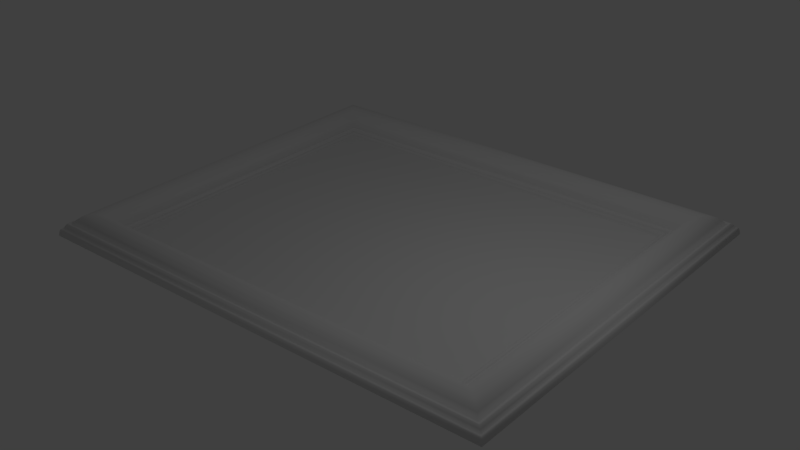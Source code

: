 # Source: frame.blend  (saved by Blender 2.78.0; exported with 4.5.12 LTS)
import bpy
from mathutils import Matrix  # noqa: F401  (used for matrix-valued properties, if any)

bpy.ops.wm.read_factory_settings(use_empty=True)
scene = bpy.context.scene
scene.name = 'Scene'

# ---- collections
col_collection_1 = bpy.data.collections.new('Collection 1'); scene.collection.children.link(col_collection_1)

# ---- materials (node trees are filled in below, after node groups)
mat_frame = bpy.data.materials.new('Frame')
mat_frame.alpha_threshold = 0.0
mat_frame.use_transparent_shadow = False
mat_frame.roughness = 0.5
mat_picture = bpy.data.materials.new('Picture')
mat_picture.alpha_threshold = 0.0
mat_picture.use_transparent_shadow = False
mat_picture.roughness = 0.5

# ---- material node trees

# ---- world
world_world = bpy.data.worlds.new('World'); scene.world = world_world
world_world.color = (0.05088, 0.05088, 0.05088)
world_world.use_sun_shadow = False
world_world.sun_shadow_jitter_overblur = 0.0
world_world.cycles.sampling_method = 'MANUAL'

# ---- lights
light_point = bpy.data.lights.new('Point', 'POINT')
light_point.transmission_factor = 0.0
light_point.energy = 100.0
light_point.shadow_buffer_clip_start = 0.5
light_point.shadow_soft_size = 0.1
light_point.shadow_maximum_resolution = 0.006
light_point.use_absolute_resolution = True

# ---- meshes
me_plane_002 = bpy.data.meshes.new('Plane.002')
me_plane_002.from_pydata([(-4.16, 3.313, 0.1139), (-4.071, 3.218, 0.05274), (-3.942, 3.079, 0.01135), (-3.973, 3.112, 0.0202), (-4.811, 4.013, 0.2229), (-4.934, 4.146, 0.1389), (-5.0, 4.217, 0.0), (-3.95, 3.087, 0.02565), (-3.958, 3.095, 0.02986), (-3.966, 3.104, 0.02999), (-3.993, 3.133, 0.05738), (-4.013, 3.154, 0.07559), (-4.032, 3.175, 0.07559), (-4.052, 3.197, 0.06817), (-4.084, 3.231, 0.08014), (-4.097, 3.245, 0.1042), (-4.109, 3.258, 0.1153), (-4.122, 3.272, 0.1218), (-4.134, 3.285, 0.1237), (-4.147, 3.299, 0.1221), (-4.232, 3.39, 0.2406), (-4.304, 3.468, 0.3207), (-4.377, 3.546, 0.3775), (-4.449, 3.624, 0.414), (-4.521, 3.702, 0.4241), (-4.594, 3.78, 0.408), (-4.666, 3.858, 0.3821), (-4.738, 3.935, 0.3224), (-4.841, 4.047, 0.239), (-4.872, 4.08, 0.2424), (-4.903, 4.113, 0.2017), (-4.953, 4.167, 0.1423), (-4.972, 4.188, 0.1293), (-4.989, 4.206, 0.07315), (4.075, 3.313, 0.1139), (3.978, 3.218, 0.05274), (3.836, 3.079, 0.01135), (3.87, 3.112, 0.0202), (4.791, 4.013, 0.2229), (4.926, 4.146, 0.1389), (4.999, 4.217, 0.0), (3.845, 3.087, 0.02565), (3.853, 3.095, 0.02986), (3.862, 3.104, 0.02999), (3.892, 3.133, 0.05738), (3.913, 3.154, 0.07559), (3.935, 3.175, 0.07559), (3.957, 3.197, 0.06817), (3.992, 3.231, 0.08014), (4.006, 3.245, 0.1042), (4.02, 3.258, 0.1153), (4.033, 3.272, 0.1218), (4.047, 3.285, 0.1237), (4.061, 3.299, 0.1221), (4.155, 3.39, 0.2406), (4.234, 3.468, 0.3207), (4.314, 3.546, 0.3775), (4.393, 3.624, 0.414), (4.473, 3.702, 0.4241), (4.552, 3.78, 0.408), (4.632, 3.858, 0.3821), (4.711, 3.935, 0.3224), (4.825, 4.047, 0.239), (4.859, 4.08, 0.2424), (4.893, 4.113, 0.2017), (4.948, 4.167, 0.1423), (4.969, 4.188, 0.1293), (4.988, 4.206, 0.07315), (-4.16, -3.348, 0.1139), (-4.071, -3.259, 0.05274), (-3.942, -3.129, 0.01135), (-3.973, -3.16, 0.0202), (-4.811, -4.004, 0.2229), (-4.934, -4.128, 0.1389), (-5.0, -4.195, 0.0), (-3.95, -3.137, 0.02565), (-3.958, -3.144, 0.02986), (-3.966, -3.152, 0.02999), (-3.993, -3.18, 0.05738), (-4.013, -3.2, 0.07559), (-4.032, -3.219, 0.07559), (-4.052, -3.239, 0.06817), (-4.084, -3.272, 0.08014), (-4.097, -3.284, 0.1042), (-4.109, -3.297, 0.1153), (-4.122, -3.31, 0.1218), (-4.134, -3.322, 0.1237), (-4.147, -3.335, 0.1221), (-4.232, -3.421, 0.2406), (-4.304, -3.494, 0.3207), (-4.377, -3.566, 0.3775), (-4.449, -3.639, 0.414), (-4.521, -3.712, 0.4241), (-4.594, -3.785, 0.408), (-4.666, -3.858, 0.3821), (-4.738, -3.931, 0.3224), (-4.841, -4.035, 0.239), (-4.872, -4.066, 0.2424), (-4.903, -4.097, 0.2017), (-4.953, -4.147, 0.1423), (-4.972, -4.167, 0.1293), (-4.989, -4.184, 0.07315), (4.075, -3.348, 0.1139), (3.978, -3.259, 0.05274), (3.836, -3.129, 0.01135), (3.87, -3.16, 0.0202), (4.791, -4.004, 0.2229), (4.926, -4.128, 0.1389), (4.999, -4.195, 0.0), (3.845, -3.137, 0.02565), (3.853, -3.144, 0.02986), (3.862, -3.152, 0.02999), (3.892, -3.18, 0.05738), (3.913, -3.2, 0.07559), (3.935, -3.219, 0.07559), (3.957, -3.239, 0.06817), (3.992, -3.272, 0.08014), (4.006, -3.284, 0.1042), (4.02, -3.297, 0.1153), (4.033, -3.31, 0.1218), (4.047, -3.322, 0.1237), (4.061, -3.335, 0.1221), (4.155, -3.421, 0.2406), (4.234, -3.494, 0.3207), (4.314, -3.566, 0.3775), (4.393, -3.639, 0.414), (4.473, -3.712, 0.4241), (4.552, -3.785, 0.408), (4.632, -3.858, 0.3821), (4.711, -3.931, 0.3224), (4.825, -4.035, 0.239), (4.859, -4.066, 0.2424), (4.893, -4.097, 0.2017), (4.948, -4.147, 0.1423), (4.969, -4.167, 0.1293), (4.988, -4.184, 0.07315)], [], [(25, 59, 60, 26), (12, 46, 47, 13), (26, 60, 61, 27), (1, 35, 48, 14), (27, 61, 38, 4), (4, 38, 62, 28), (14, 48, 49, 15), (19, 53, 34, 0), (28, 62, 63, 29), (15, 49, 50, 16), (13, 47, 35, 1), (29, 63, 64, 30), (16, 50, 51, 17), (9, 43, 37, 3), (5, 39, 65, 31), (17, 51, 52, 18), (30, 64, 39, 5), (31, 65, 66, 32), (18, 52, 53, 19), (33, 67, 40, 6), (32, 66, 67, 33), (0, 34, 54, 20), (2, 36, 41, 7), (20, 54, 55, 21), (7, 41, 42, 8), (21, 55, 56, 22), (8, 42, 43, 9), (22, 56, 57, 23), (3, 37, 44, 10), (23, 57, 58, 24), (10, 44, 45, 11), (24, 58, 59, 25), (11, 45, 46, 12), (93, 94, 128, 127), (80, 81, 115, 114), (94, 95, 129, 128), (69, 82, 116, 103), (95, 72, 106, 129), (72, 96, 130, 106), (82, 83, 117, 116), (87, 68, 102, 121), (96, 97, 131, 130), (83, 84, 118, 117), (81, 69, 103, 115), (97, 98, 132, 131), (84, 85, 119, 118), (77, 71, 105, 111), (73, 99, 133, 107), (85, 86, 120, 119), (98, 73, 107, 132), (99, 100, 134, 133), (86, 87, 121, 120), (101, 74, 108, 135), (100, 101, 135, 134), (68, 88, 122, 102), (70, 75, 109, 104), (88, 89, 123, 122), (75, 76, 110, 109), (89, 90, 124, 123), (76, 77, 111, 110), (90, 91, 125, 124), (71, 78, 112, 105), (91, 92, 126, 125), (78, 79, 113, 112), (92, 93, 127, 126), (79, 80, 114, 113), (23, 24, 92, 91), (52, 51, 119, 120), (24, 25, 93, 92), (53, 52, 120, 121), (25, 26, 94, 93), (54, 34, 102, 122), (26, 27, 95, 94), (27, 4, 72, 95), (55, 54, 122, 123), (4, 28, 96, 72), (19, 0, 68, 87), (56, 55, 123, 124), (28, 29, 97, 96), (13, 1, 69, 81), (57, 56, 124, 125), (29, 30, 98, 97), (9, 3, 71, 77), (58, 57, 125, 126), (5, 31, 99, 73), (30, 5, 73, 98), (59, 58, 126, 127), (31, 32, 100, 99), (33, 6, 74, 101), (60, 59, 127, 128), (32, 33, 101, 100), (2, 7, 75, 70), (61, 60, 128, 129), (38, 61, 129, 106), (7, 8, 76, 75), (62, 38, 106, 130), (34, 53, 121, 102), (8, 9, 77, 76), (63, 62, 130, 131), (35, 47, 115, 103), (3, 10, 78, 71), (64, 63, 131, 132), (37, 43, 111, 105), (10, 11, 79, 78), (65, 39, 107, 133), (39, 64, 132, 107), (11, 12, 80, 79), (66, 65, 133, 134), (40, 67, 135, 108), (12, 13, 81, 80), (67, 66, 134, 135), (41, 36, 104, 109), (1, 14, 82, 69), (36, 2, 70, 104), (42, 41, 109, 110), (14, 15, 83, 82), (43, 42, 110, 111), (15, 16, 84, 83), (44, 37, 105, 112), (16, 17, 85, 84), (45, 44, 112, 113), (17, 18, 86, 85), (46, 45, 113, 114), (18, 19, 87, 86), (47, 46, 114, 115), (0, 20, 88, 68), (48, 35, 103, 116), (20, 21, 89, 88), (49, 48, 116, 117), (21, 22, 90, 89), (50, 49, 117, 118), (22, 23, 91, 90), (51, 50, 118, 119)])
me_plane_002.polygons.foreach_set('use_smooth', [1, 1, 1, 1, 1, 1, 1, 1, 1, 1, 1, 1, 1, 1, 1, 1, 1, 1, 1, 1, 1, 1, 1, 1, 1, 1, 1, 1, 1, 1, 1, 1, 1, 1, 1, 1, 1, 1, 1, 1, 1, 1, 1, 1, 1, 1, 1, 1, 1, 1, 1, 1, 1, 1, 1, 1, 1, 1, 1, 1, 1, 1, 1, 1, 1, 1, 1, 1, 1, 1, 1, 1, 1, 1, 1, 1, 1, 1, 1, 1, 1, 1, 1, 1, 1, 1, 1, 1, 1, 1, 1, 1, 1, 1, 1, 1, 1, 1, 1, 1, 1, 1, 1, 1, 1, 1, 1, 1, 1, 1, 1, 1, 1, 0, 1, 1, 1, 1, 1, 1, 1, 1, 1, 1, 1, 1, 1, 1, 1, 1, 1, 1, 1])
me_plane_002.polygons.foreach_set('material_index', [0, 0, 0, 0, 0, 0, 0, 0, 0, 0, 0, 0, 0, 0, 0, 0, 0, 0, 0, 0, 0, 0, 0, 0, 0, 0, 0, 0, 0, 0, 0, 0, 0, 0, 0, 0, 0, 0, 0, 0, 0, 0, 0, 0, 0, 0, 0, 0, 0, 0, 0, 0, 0, 0, 0, 0, 0, 0, 0, 0, 0, 0, 0, 0, 0, 0, 0, 0, 0, 0, 0, 0, 0, 0, 0, 0, 0, 0, 0, 0, 0, 0, 0, 0, 0, 0, 0, 0, 0, 0, 0, 0, 0, 0, 0, 0, 0, 0, 0, 0, 0, 0, 0, 0, 0, 0, 0, 0, 0, 0, 0, 0, 0, 1, 0, 0, 0, 0, 0, 0, 0, 0, 0, 0, 0, 0, 0, 0, 0, 0, 0, 0, 0])
_uv = me_plane_002.uv_layers.new(name='UVMap')
_uv.uv.foreach_set('vector', [0.02611, 0.964, 0.9701, 0.964, 0.9771, 0.9723, 0.01981, 0.9723, 0.09653, 0.8768, 0.8941, 0.8768, 0.8959, 0.8791, 0.09484, 0.8791, 0.01981, 0.9723, 0.9771, 0.9723, 0.9826, 0.9789, 0.01505, 0.9789, 0.09345, 0.881, 0.8975, 0.881, 0.8999, 0.8836, 0.09118, 0.8836, 0.01505, 0.9789, 0.9826, 0.9789, 0.9863, 0.9836, 0.01213, 0.9836, 0.01213, 0.9836, 0.9863, 0.9836, 0.9904, 0.9884, 0.008282, 0.9884, 0.09118, 0.8836, 0.8999, 0.8836, 0.9022, 0.8862, 0.08903, 0.8862, 0.0833, 0.8934, 0.9084, 0.8934, 0.9095, 0.8947, 0.08234, 0.8947, 0.008282, 0.9884, 0.9904, 0.9884, 0.994, 0.9926, 0.004996, 0.9926, 0.08903, 0.8862, 0.9022, 0.8862, 0.904, 0.8882, 0.08735, 0.8882, 0.09484, 0.8791, 0.8959, 0.8791, 0.8975, 0.881, 0.09345, 0.881, 0.004996, 0.9926, 0.994, 0.9926, 0.9956, 0.9946, 0.003717, 0.9946, 0.08735, 0.8882, 0.904, 0.8882, 0.9056, 0.8901, 0.08584, 0.8901, 0.1048, 0.8666, 0.8851, 0.8666, 0.8856, 0.8672, 0.1044, 0.8672, 0.00345, 0.9955, 0.9962, 0.9955, 0.9984, 0.9981, 0.001364, 0.9981, 0.08584, 0.8901, 0.9056, 0.8901, 0.9071, 0.8918, 0.0845, 0.8918, 0.003717, 0.9946, 0.9956, 0.9946, 0.9962, 0.9955, 0.00345, 0.9955, 0.001364, 0.9981, 0.9984, 0.9981, 1.0, 1.0, 0.0, 1.0, 0.0845, 0.8918, 0.9071, 0.8918, 0.9084, 0.8934, 0.0833, 0.8934, 0.0008242, 0.9994, 0.9993, 0.9994, 0.9971, 0.9972, 0.003075, 0.9972, 0.0, 1.0, 1.0, 1.0, 0.9993, 0.9994, 0.0008242, 0.9994, 0.08234, 0.8947, 0.9095, 0.8947, 0.9224, 0.9091, 0.07014, 0.9091, 0.1078, 0.863, 0.8819, 0.863, 0.8833, 0.8645, 0.1065, 0.8645, 0.07014, 0.9091, 0.9224, 0.9091, 0.9337, 0.9219, 0.05955, 0.9219, 0.1065, 0.8645, 0.8833, 0.8645, 0.8843, 0.8656, 0.1056, 0.8656, 0.05955, 0.9219, 0.9337, 0.9219, 0.9442, 0.9339, 0.04979, 0.9339, 0.1056, 0.8656, 0.8843, 0.8656, 0.8851, 0.8666, 0.1048, 0.8666, 0.04979, 0.9339, 0.9442, 0.9339, 0.9539, 0.9451, 0.04078, 0.9451, 0.1044, 0.8672, 0.8856, 0.8672, 0.8891, 0.8711, 0.1011, 0.8711, 0.04078, 0.9451, 0.9539, 0.9451, 0.9626, 0.9551, 0.03288, 0.9551, 0.1011, 0.8711, 0.8891, 0.8711, 0.8919, 0.8743, 0.09849, 0.8743, 0.03288, 0.9551, 0.9626, 0.9551, 0.9701, 0.964, 0.02611, 0.964, 0.09849, 0.8743, 0.8919, 0.8743, 0.8941, 0.8768, 0.09653, 0.8768, 0.02611, 0.03486, 0.01981, 0.02696, 0.9771, 0.02696, 0.9701, 0.03486, 0.09653, 0.1151, 0.09484, 0.113, 0.8959, 0.113, 0.8941, 0.1151, 0.01981, 0.02696, 0.01505, 0.02049, 0.9826, 0.02049, 0.9771, 0.02696, 0.09345, 0.1111, 0.09118, 0.1088, 0.8999, 0.1088, 0.8975, 0.1111, 0.01505, 0.02049, 0.01213, 0.01572, 0.9863, 0.01572, 0.9826, 0.02049, 0.01213, 0.01572, 0.008282, 0.01131, 0.9904, 0.01131, 0.9863, 0.01572, 0.09118, 0.1088, 0.08903, 0.1065, 0.9022, 0.1065, 0.8999, 0.1088, 0.0833, 0.09982, 0.08234, 0.09858, 0.9095, 0.09858, 0.9084, 0.09982, 0.008282, 0.01131, 0.004996, 0.007408, 0.994, 0.007408, 0.9904, 0.01131, 0.08903, 0.1065, 0.08735, 0.1046, 0.904, 0.1046, 0.9022, 0.1065, 0.09484, 0.113, 0.09345, 0.1111, 0.8975, 0.1111, 0.8959, 0.113, 0.004996, 0.007408, 0.003717, 0.005361, 0.9956, 0.005361, 0.994, 0.007408, 0.08735, 0.1046, 0.08584, 0.1029, 0.9056, 0.1029, 0.904, 0.1046, 0.1048, 0.1245, 0.1044, 0.1239, 0.8856, 0.1239, 0.8851, 0.1245, 0.00345, 0.004257, 0.001364, 0.001798, 0.9984, 0.001798, 0.9962, 0.004257, 0.08584, 0.1029, 0.0845, 0.1013, 0.9071, 0.1013, 0.9056, 0.1029, 0.003717, 0.005361, 0.00345, 0.004257, 0.9962, 0.004257, 0.9956, 0.005361, 0.001364, 0.001798, 0.0, 0.0, 1.0, 0.0, 0.9984, 0.001798, 0.0845, 0.1013, 0.0833, 0.09982, 0.9084, 0.09982, 0.9071, 0.1013, 0.0008242, 0.0002975, 0.003075, 0.002107, 0.9971, 0.002107, 0.9993, 0.0002975, 0.0, 0.0, 0.0008242, 0.0002975, 0.9993, 0.0002975, 1.0, 0.0, 0.08234, 0.09858, 0.07014, 0.08552, 0.9224, 0.08552, 0.9095, 0.09858, 0.1078, 0.1279, 0.1065, 0.1265, 0.8833, 0.1265, 0.8819, 0.1279, 0.07014, 0.08552, 0.05955, 0.07385, 0.9337, 0.07385, 0.9224, 0.08552, 0.1065, 0.1265, 0.1056, 0.1254, 0.8843, 0.1254, 0.8833, 0.1265, 0.05955, 0.07385, 0.04979, 0.06286, 0.9442, 0.06286, 0.9337, 0.07385, 0.1056, 0.1254, 0.1048, 0.1245, 0.8851, 0.1245, 0.8843, 0.1254, 0.04979, 0.06286, 0.04078, 0.05254, 0.9539, 0.05254, 0.9442, 0.06286, 0.1044, 0.1239, 0.1011, 0.1204, 0.8891, 0.1204, 0.8856, 0.1239, 0.04078, 0.05254, 0.03288, 0.04319, 0.9626, 0.04319, 0.9539, 0.05254, 0.1011, 0.1204, 0.09849, 0.1175, 0.8919, 0.1175, 0.8891, 0.1204, 0.03288, 0.04319, 0.02611, 0.03486, 0.9701, 0.03486, 0.9626, 0.04319, 0.09849, 0.1175, 0.09653, 0.1151, 0.8941, 0.1151, 0.8919, 0.1175, 0.04078, 0.9451, 0.03288, 0.9551, 0.03288, 0.04319, 0.04078, 0.05254, 0.9071, 0.8918, 0.9056, 0.8901, 0.9056, 0.1029, 0.9071, 0.1013, 0.03288, 0.9551, 0.02611, 0.964, 0.02611, 0.03486, 0.03288, 0.04319, 0.9084, 0.8934, 0.9071, 0.8918, 0.9071, 0.1013, 0.9084, 0.09982, 0.02611, 0.964, 0.01981, 0.9723, 0.01981, 0.02696, 0.02611, 0.03486, 0.9224, 0.9091, 0.9095, 0.8947, 0.9095, 0.09858, 0.9224, 0.08552, 0.01981, 0.9723, 0.01505, 0.9789, 0.01505, 0.02049, 0.01981, 0.02696, 0.01505, 0.9789, 0.01213, 0.9836, 0.01213, 0.01572, 0.01505, 0.02049, 0.9337, 0.9219, 0.9224, 0.9091, 0.9224, 0.08552, 0.9337, 0.07385, 0.01213, 0.9836, 0.008282, 0.9884, 0.008282, 0.01131, 0.01213, 0.01572, 0.0833, 0.8934, 0.08234, 0.8947, 0.08234, 0.09858, 0.0833, 0.09982, 0.9442, 0.9339, 0.9337, 0.9219, 0.9337, 0.07385, 0.9442, 0.06286, 0.008282, 0.9884, 0.004996, 0.9926, 0.004996, 0.007408, 0.008282, 0.01131, 0.09484, 0.8791, 0.09345, 0.881, 0.09345, 0.1111, 0.09484, 0.113, 0.9539, 0.9451, 0.9442, 0.9339, 0.9442, 0.06286, 0.9539, 0.05254, 0.004996, 0.9926, 0.003717, 0.9946, 0.003717, 0.005361, 0.004996, 0.007408, 0.1048, 0.8666, 0.1044, 0.8672, 0.1044, 0.1239, 0.1048, 0.1245, 0.9626, 0.9551, 0.9539, 0.9451, 0.9539, 0.05254, 0.9626, 0.04319, 0.00345, 0.9955, 0.001364, 0.9981, 0.001364, 0.001798, 0.00345, 0.004257, 0.003717, 0.9946, 0.00345, 0.9955, 0.00345, 0.004257, 0.003717, 0.005361, 0.9701, 0.964, 0.9626, 0.9551, 0.9626, 0.04319, 0.9701, 0.03486, 0.001364, 0.9981, 0.0, 1.0, 0.0, 0.0, 0.001364, 0.001798, 0.0008242, 0.9994, 0.003075, 0.9972, 0.003075, 0.002107, 0.0008242, 0.0002975, 0.9771, 0.9723, 0.9701, 0.964, 0.9701, 0.03486, 0.9771, 0.02696, 0.0, 1.0, 0.0008242, 0.9994, 0.0008242, 0.0002975, 0.0, 0.0, 0.1078, 0.863, 0.1065, 0.8645, 0.1065, 0.1265, 0.1078, 0.1279, 0.9826, 0.9789, 0.9771, 0.9723, 0.9771, 0.02696, 0.9826, 0.02049, 0.9863, 0.9836, 0.9826, 0.9789, 0.9826, 0.02049, 0.9863, 0.01572, 0.1065, 0.8645, 0.1056, 0.8656, 0.1056, 0.1254, 0.1065, 0.1265, 0.9904, 0.9884, 0.9863, 0.9836, 0.9863, 0.01572, 0.9904, 0.01131, 0.9095, 0.8947, 0.9084, 0.8934, 0.9084, 0.09982, 0.9095, 0.09858, 0.1056, 0.8656, 0.1048, 0.8666, 0.1048, 0.1245, 0.1056, 0.1254, 0.994, 0.9926, 0.9904, 0.9884, 0.9904, 0.01131, 0.994, 0.007408, 0.8975, 0.881, 0.8959, 0.8791, 0.8959, 0.113, 0.8975, 0.1111, 0.1044, 0.8672, 0.1011, 0.8711, 0.1011, 0.1204, 0.1044, 0.1239, 0.9956, 0.9946, 0.994, 0.9926, 0.994, 0.007408, 0.9956, 0.005361, 0.8856, 0.8672, 0.8851, 0.8666, 0.8851, 0.1245, 0.8856, 0.1239, 0.1011, 0.8711, 0.09849, 0.8743, 0.09849, 0.1175, 0.1011, 0.1204, 0.9984, 0.9981, 0.9962, 0.9955, 0.9962, 0.004257, 0.9984, 0.001798, 0.9962, 0.9955, 0.9956, 0.9946, 0.9956, 0.005361, 0.9962, 0.004257, 0.09849, 0.8743, 0.09653, 0.8768, 0.09653, 0.1151, 0.09849, 0.1175, 1.0, 1.0, 0.9984, 0.9981, 0.9984, 0.001798, 1.0, 0.0, 0.9971, 0.9972, 0.9993, 0.9994, 0.9993, 0.0002975, 0.9971, 0.002107, 0.09653, 0.8768, 0.09484, 0.8791, 0.09484, 0.113, 0.09653, 0.1151, 0.9993, 0.9994, 1.0, 1.0, 1.0, 0.0, 0.9993, 0.0002975, 0.8833, 0.8645, 0.8819, 0.863, 0.8819, 0.1279, 0.8833, 0.1265, 0.09345, 0.881, 0.09118, 0.8836, 0.09118, 0.1088, 0.09345, 0.1111, 0.8819, 0.863, 0.1078, 0.863, 0.1078, 0.1279, 0.8819, 0.1279, 0.8843, 0.8656, 0.8833, 0.8645, 0.8833, 0.1265, 0.8843, 0.1254, 0.09118, 0.8836, 0.08903, 0.8862, 0.08903, 0.1065, 0.09118, 0.1088, 0.8851, 0.8666, 0.8843, 0.8656, 0.8843, 0.1254, 0.8851, 0.1245, 0.08903, 0.8862, 0.08735, 0.8882, 0.08735, 0.1046, 0.08903, 0.1065, 0.8891, 0.8711, 0.8856, 0.8672, 0.8856, 0.1239, 0.8891, 0.1204, 0.08735, 0.8882, 0.08584, 0.8901, 0.08584, 0.1029, 0.08735, 0.1046, 0.8919, 0.8743, 0.8891, 0.8711, 0.8891, 0.1204, 0.8919, 0.1175, 0.08584, 0.8901, 0.0845, 0.8918, 0.0845, 0.1013, 0.08584, 0.1029, 0.8941, 0.8768, 0.8919, 0.8743, 0.8919, 0.1175, 0.8941, 0.1151, 0.0845, 0.8918, 0.0833, 0.8934, 0.0833, 0.09982, 0.0845, 0.1013, 0.8959, 0.8791, 0.8941, 0.8768, 0.8941, 0.1151, 0.8959, 0.113, 0.08234, 0.8947, 0.07014, 0.9091, 0.07014, 0.08552, 0.08234, 0.09858, 0.8999, 0.8836, 0.8975, 0.881, 0.8975, 0.1111, 0.8999, 0.1088, 0.07014, 0.9091, 0.05955, 0.9219, 0.05955, 0.07385, 0.07014, 0.08552, 0.9022, 0.8862, 0.8999, 0.8836, 0.8999, 0.1088, 0.9022, 0.1065, 0.05955, 0.9219, 0.04979, 0.9339, 0.04979, 0.06286, 0.05955, 0.07385, 0.904, 0.8882, 0.9022, 0.8862, 0.9022, 0.1065, 0.904, 0.1046, 0.04979, 0.9339, 0.04078, 0.9451, 0.04078, 0.05254, 0.04979, 0.06286, 0.9056, 0.8901, 0.904, 0.8882, 0.904, 0.1046, 0.9056, 0.1029])
me_plane_002.materials.append(mat_frame)
me_plane_002.materials.append(mat_picture)
me_plane_002.use_remesh_preserve_volume = False
me_plane_002.use_remesh_preserve_attributes = False
me_plane_002.use_mirror_vertex_groups = False
me_plane_002.update()

# ---- objects
ob_point = bpy.data.objects.new('Point', light_point)
ob_plane = bpy.data.objects.new('Plane', me_plane_002)

# ---- transforms, parenting, visibility, modifiers, constraints
ob_point.location = (3.784, -0.7618, 6.607)
ob_point.lineart.crease_threshold = 0.0
ob_plane.location = (0.0, 0.0, 0.0)
ob_plane.lineart.crease_threshold = 0.0

# ---- collection membership
col_collection_1.objects.link(ob_point)
col_collection_1.objects.link(ob_plane)

# ---- scene / render settings (as saved in the file)
scene.frame_start = 1; scene.frame_end = 250; scene.frame_set(11)
scene.render.engine = 'BLENDER_EEVEE_NEXT'
scene.render.resolution_percentage = 50
scene.render.dither_intensity = 0.0
scene.cycles.use_denoising = False
scene.cycles.samples = 128
scene.cycles.sampling_pattern = 'TABULATED_SOBOL'
scene.cycles.light_sampling_threshold = 0.0
scene.cycles.use_adaptive_sampling = False
scene.cycles.use_light_tree = False
scene.cycles.blur_glossy = 0.0
scene.cycles.sample_clamp_indirect = 0.0
scene.view_settings.view_transform = 'Standard'
bpy.context.view_layer.update()

# ---- added for rendering (the .blend has no active camera): camera
cam_auto = bpy.data.cameras.new('AutoCamera')
cam_auto.lens = 50.0
cam_auto.sensor_width = 36.0
cam_auto.clip_end = 1000.0
ob_auto_camera = bpy.data.objects.new('AutoCamera', cam_auto)
scene.collection.objects.link(ob_auto_camera)
ob_auto_camera.location = (12.0955, -14.5038, 9.88874)
ob_auto_camera.rotation_euler = (1.09748, -7.21219e-08, 0.694738)
scene.camera = ob_auto_camera
bpy.context.view_layer.update()
